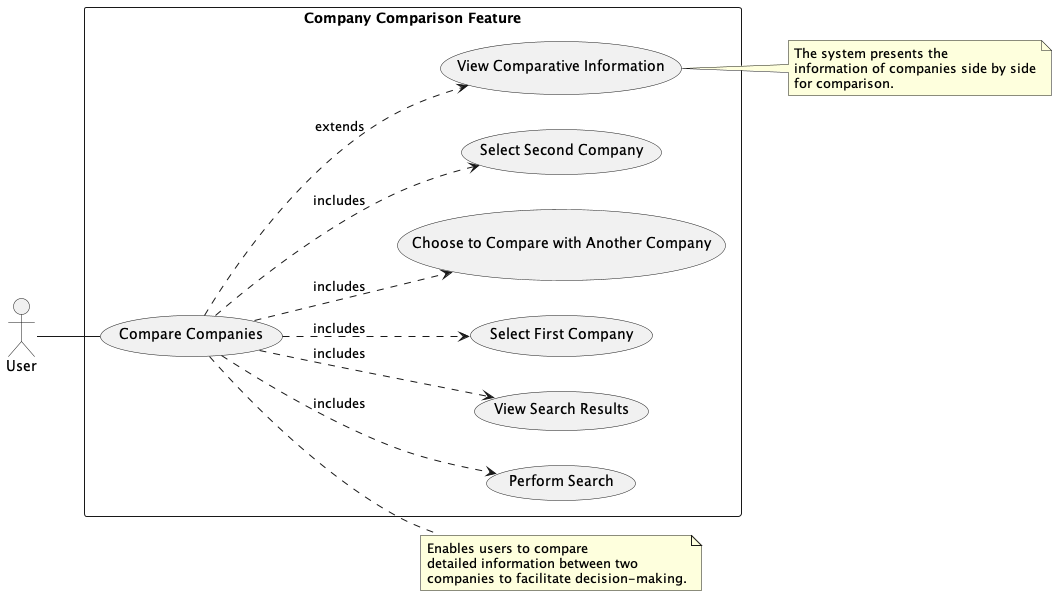

The diagram above was rendered by PlantUML. Its source (embedded in the PNG):
@startuml 04-CompanyComparisonFeature
left to right direction
skinparam packageStyle rectangle

actor User

rectangle "Company Comparison Feature" {
  User -- (Compare Companies)
  (Compare Companies) ..> (Perform Search) : includes
  (Compare Companies) ..> (View Search Results) : includes
  (Compare Companies) ..> (Select First Company) : includes
  (Compare Companies) ..> (Choose to Compare with Another Company) : includes
  (Compare Companies) ..> (Select Second Company) : includes
  (Compare Companies) ..> (View Comparative Information) : extends
}

note right of (Compare Companies)
  Enables users to compare
  detailed information between two
  companies to facilitate decision-making.
end note

note right of (View Comparative Information)
  The system presents the
  information of companies side by side
  for comparison.
end note

@enduml